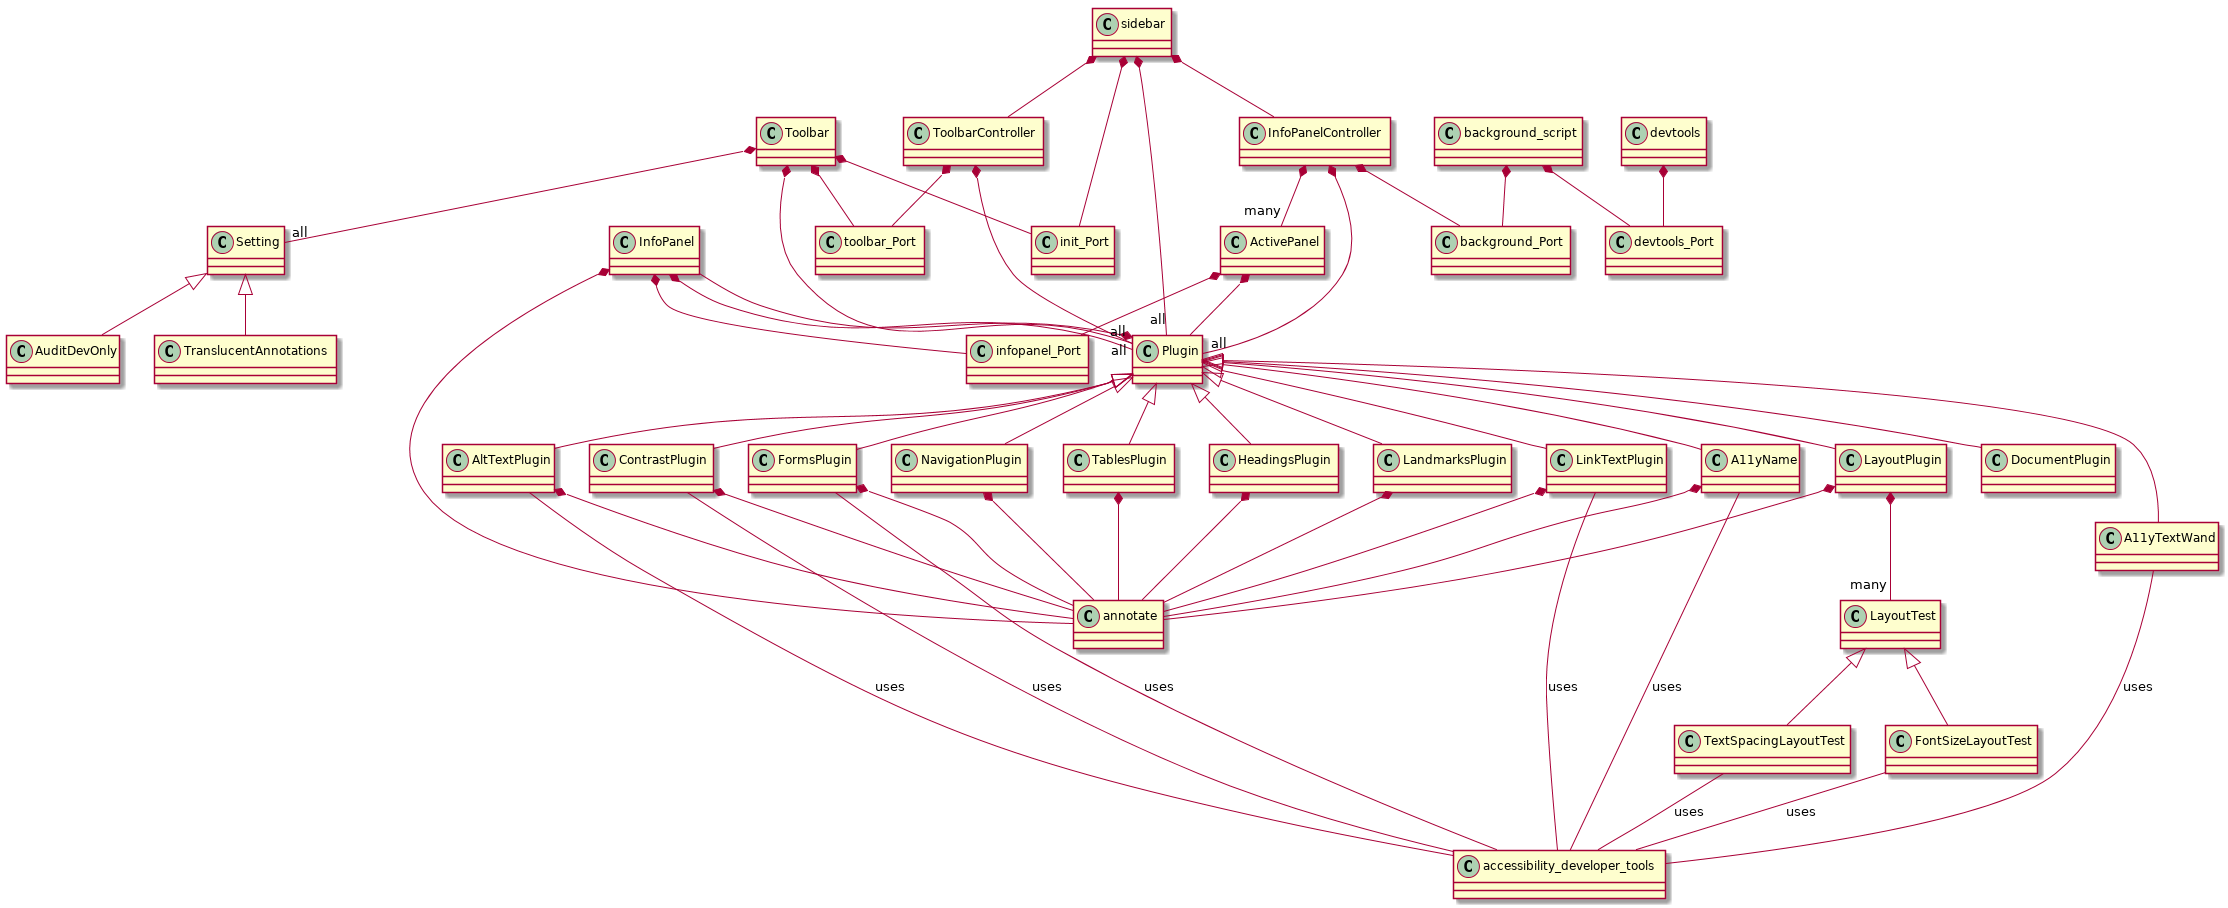

The diagram above was rendered by PlantUML. Its source (embedded in the PNG):
@startuml
InfoPanel *-- annotate
InfoPanel *-- Plugin
Plugin *-- InfoPanel
Plugin <|-- A11yName
A11yName *-- annotate
A11yName -- accessibility_developer_tools : uses
Plugin <|-- A11yTextWand
A11yTextWand -- accessibility_developer_tools : uses
Plugin <|-- AltTextPlugin
AltTextPlugin *-- annotate
AltTextPlugin -- accessibility_developer_tools : uses
Plugin <|-- ContrastPlugin
ContrastPlugin *-- annotate
ContrastPlugin -- accessibility_developer_tools : uses
Plugin <|-- DocumentPlugin
Plugin <|-- FormsPlugin
FormsPlugin *-- annotate
FormsPlugin -- accessibility_developer_tools : uses
Plugin <|-- HeadingsPlugin
HeadingsPlugin *-- annotate
Plugin <|-- LandmarksPlugin
LandmarksPlugin *-- annotate
Plugin <|-- LayoutPlugin
LayoutPlugin *-- annotate
LayoutPlugin *-- "many" LayoutTest
LayoutTest <|-- TextSpacingLayoutTest
TextSpacingLayoutTest -- accessibility_developer_tools : uses
LayoutTest <|-- FontSizeLayoutTest
FontSizeLayoutTest -- accessibility_developer_tools : uses
Plugin <|-- LinkTextPlugin
LinkTextPlugin *-- annotate
LinkTextPlugin -- accessibility_developer_tools : uses
Plugin <|-- NavigationPlugin
NavigationPlugin *-- annotate
Plugin <|-- TablesPlugin
TablesPlugin *-- annotate
Toolbar *-- "all" Plugin
Toolbar *-- "all" Setting
Toolbar *-- toolbar_Port
Toolbar *-- init_Port
ToolbarController *-- "all" Plugin
ToolbarController *-- toolbar_Port
sidebar *-- "all" Plugin
sidebar *-- InfoPanelController
sidebar *-- ToolbarController
sidebar *-- init_Port
devtools *-- devtools_Port
background_script *-- devtools_Port
background_script *-- background_Port
InfoPanelController  *-- "all" Plugin
InfoPanelController *-- background_Port
InfoPanelController  *-- "many" ActivePanel
ActivePanel *-- infopanel_Port
InfoPanel *-- infopanel_Port
ActivePanel *-- Plugin
Setting <|-- TranslucentAnnotations
Setting <|-- AuditDevOnly
@enduml